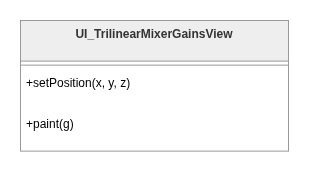

The diagram above was exported from draw.io. Its source (the exported page's mxGraphModel, read from the mxfile embedded in the PNG):
<mxGraphModel dx="1885" dy="960" grid="1" gridSize="10" guides="1" tooltips="1" connect="1" arrows="1" fold="1" page="1" pageScale="1" pageWidth="850" pageHeight="1100" math="0" shadow="0">
  <root>
    <mxCell id="0" />
    <mxCell id="1" parent="0" />
    <mxCell id="2" parent="1" style="swimlane;fontStyle=1;align=center;verticalAlign=top;childLayout=stackLayout;horizontal=1;startSize=40.57142857142857;horizontalStack=0;resizeParent=1;resizeParentMax=0;resizeLast=0;collapsible=0;marginBottom=0;fillColor=light-dark(#eeeeee,#1f2020);strokeColor=light-dark(#999999,#cccccc);fontColor=light-dark(#333333,#cccccc);swimlaneFillColor=default;" value="UI_TrilinearMixerGainsView" vertex="1">
      <mxGeometry height="130.57142857142856" width="268" x="738" y="504" as="geometry" />
    </mxCell>
    <mxCell id="3" parent="2" style="line;strokeWidth=1;fillColor=none;align=left;verticalAlign=middle;spacingTop=-1;spacingLeft=3;spacingRight=3;rotatable=0;labelPosition=right;points=[];portConstraint=eastwest;strokeColor=inherit;swimlaneFillColor=default;" vertex="1">
      <mxGeometry height="8" width="268" y="40.57142857142857" as="geometry" />
    </mxCell>
    <mxCell id="4" parent="2" style="text;strokeColor=none;fillColor=none;align=left;verticalAlign=top;spacingLeft=4;spacingRight=4;overflow=hidden;rotatable=0;points=[[0,0.5],[1,0.5]];portConstraint=eastwest;swimlaneFillColor=default;" value="+setPosition(x, y, z)" vertex="1">
      <mxGeometry height="41" width="268" y="48.57142857142857" as="geometry" />
    </mxCell>
    <mxCell id="5" parent="2" style="text;strokeColor=none;fillColor=none;align=left;verticalAlign=top;spacingLeft=4;spacingRight=4;overflow=hidden;rotatable=0;points=[[0,0.5],[1,0.5]];portConstraint=eastwest;swimlaneFillColor=default;" value="+paint(g)" vertex="1">
      <mxGeometry height="41" width="268" y="89.57142857142857" as="geometry" />
    </mxCell>
  </root>
</mxGraphModel>